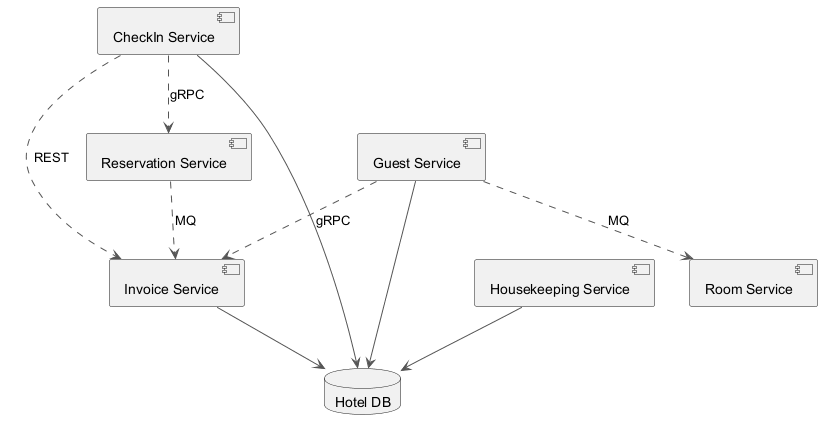

The diagram above was rendered by PlantUML. Its source (embedded in the PNG):
@startuml
skinparam backgroundColor #FFFFFF
skinparam classBackgroundColor #F1F8E9
skinparam classBorderColor #33691E
skinparam ArrowColor #555555
component "Reservation Service" as C_ReservationService
component "Invoice Service" as C_InvoiceService
component "CheckIn Service" as C_CheckInService
component "Room Service" as C_RoomService
component "Guest Service" as C_GuestService
component "Housekeeping Service" as C_HousekeepingService
database "Hotel DB" as DB_hotel
C_InvoiceService --> DB_hotel
C_CheckInService --> DB_hotel
C_GuestService --> DB_hotel
C_HousekeepingService --> DB_hotel
C_CheckInService ..> C_ReservationService : gRPC
C_GuestService ..> C_RoomService : MQ
C_ReservationService ..> C_InvoiceService : MQ
C_CheckInService ..> C_InvoiceService : REST
C_GuestService ..> C_InvoiceService : gRPC
@enduml